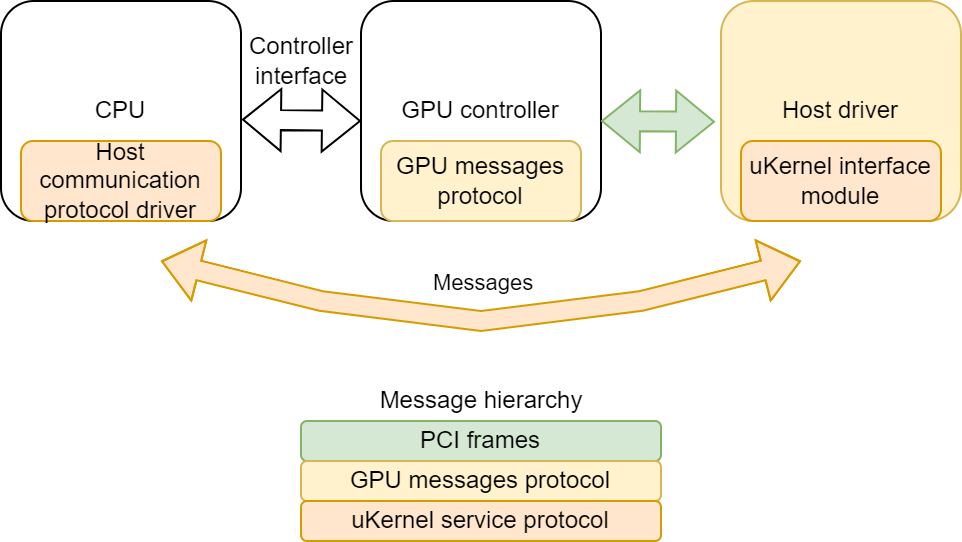

The diagram above was exported from draw.io. Its source (the exported page's mxGraphModel, read from the mxfile embedded in the PNG):
<mxGraphModel dx="1182" dy="835" grid="1" gridSize="10" guides="1" tooltips="1" connect="1" arrows="1" fold="1" page="1" pageScale="1" pageWidth="827" pageHeight="1169" math="0" shadow="0">
  <root>
    <mxCell id="0" />
    <mxCell id="1" parent="0" />
    <mxCell id="GKKOhRbWRCBb6rzS9bSf-1" value="GPU controller" style="rounded=1;whiteSpace=wrap;html=1;" parent="1" vertex="1">
      <mxGeometry x="200" y="270" width="120" height="110" as="geometry" />
    </mxCell>
    <mxCell id="GKKOhRbWRCBb6rzS9bSf-2" value="Host driver" style="rounded=1;whiteSpace=wrap;html=1;fillColor=#fff2cc;strokeColor=#d6b656;" parent="1" vertex="1">
      <mxGeometry x="380" y="270" width="120" height="110" as="geometry" />
    </mxCell>
    <mxCell id="GKKOhRbWRCBb6rzS9bSf-3" value="CPU" style="rounded=1;whiteSpace=wrap;html=1;" parent="1" vertex="1">
      <mxGeometry x="20" y="270" width="120" height="110" as="geometry" />
    </mxCell>
    <mxCell id="GKKOhRbWRCBb6rzS9bSf-8" value="" style="shape=flexArrow;endArrow=classic;startArrow=classic;html=1;rounded=0;fillColor=#ffe6cc;strokeColor=#d79b00;" parent="1" edge="1">
      <mxGeometry width="100" height="100" relative="1" as="geometry">
        <mxPoint x="100" y="400" as="sourcePoint" />
        <mxPoint x="420" y="400" as="targetPoint" />
        <Array as="points">
          <mxPoint x="180" y="420" />
          <mxPoint x="260" y="430" />
          <mxPoint x="340" y="420" />
        </Array>
      </mxGeometry>
    </mxCell>
    <mxCell id="GKKOhRbWRCBb6rzS9bSf-9" value="Messages" style="edgeLabel;html=1;align=center;verticalAlign=middle;resizable=0;points=[];" parent="GKKOhRbWRCBb6rzS9bSf-8" vertex="1" connectable="0">
      <mxGeometry x="-0.0862" y="1" relative="1" as="geometry">
        <mxPoint x="14" y="-17" as="offset" />
      </mxGeometry>
    </mxCell>
    <mxCell id="GKKOhRbWRCBb6rzS9bSf-10" value="PCI frames" style="rounded=1;whiteSpace=wrap;html=1;fillColor=#d5e8d4;strokeColor=#82b366;" parent="1" vertex="1">
      <mxGeometry x="170" y="480" width="180" height="20" as="geometry" />
    </mxCell>
    <mxCell id="GKKOhRbWRCBb6rzS9bSf-11" value="GPU messages protocol" style="rounded=1;whiteSpace=wrap;html=1;fillColor=#fff2cc;strokeColor=#d6b656;" parent="1" vertex="1">
      <mxGeometry x="170" y="500" width="180" height="20" as="geometry" />
    </mxCell>
    <mxCell id="GKKOhRbWRCBb6rzS9bSf-12" value="uKernel service protocol" style="rounded=1;whiteSpace=wrap;html=1;fillColor=#ffe6cc;strokeColor=#d79b00;" parent="1" vertex="1">
      <mxGeometry x="170" y="520" width="180" height="20" as="geometry" />
    </mxCell>
    <mxCell id="GKKOhRbWRCBb6rzS9bSf-15" value="Message hierarchy" style="text;html=1;align=center;verticalAlign=middle;resizable=0;points=[];autosize=1;strokeColor=none;fillColor=none;" parent="1" vertex="1">
      <mxGeometry x="200" y="460" width="120" height="20" as="geometry" />
    </mxCell>
    <mxCell id="GKKOhRbWRCBb6rzS9bSf-16" value="Host communication protocol driver" style="rounded=1;whiteSpace=wrap;html=1;fillColor=#ffe6cc;strokeColor=#d79b00;" parent="1" vertex="1">
      <mxGeometry x="30" y="340" width="100" height="40" as="geometry" />
    </mxCell>
    <mxCell id="GKKOhRbWRCBb6rzS9bSf-17" value="uKernel interface module" style="rounded=1;whiteSpace=wrap;html=1;fillColor=#ffe6cc;strokeColor=#d79b00;" parent="1" vertex="1">
      <mxGeometry x="390" y="340" width="100" height="40" as="geometry" />
    </mxCell>
    <mxCell id="GKKOhRbWRCBb6rzS9bSf-18" value="GPU messages protocol" style="rounded=1;whiteSpace=wrap;html=1;fillColor=#fff2cc;strokeColor=#d6b656;" parent="1" vertex="1">
      <mxGeometry x="210" y="340" width="100" height="40" as="geometry" />
    </mxCell>
    <mxCell id="GKKOhRbWRCBb6rzS9bSf-19" value="" style="shape=flexArrow;endArrow=classic;startArrow=classic;html=1;rounded=0;exitX=1.004;exitY=0.539;exitDx=0;exitDy=0;exitPerimeter=0;" parent="1" source="GKKOhRbWRCBb6rzS9bSf-3" edge="1">
      <mxGeometry width="100" height="100" relative="1" as="geometry">
        <mxPoint x="100" y="430" as="sourcePoint" />
        <mxPoint x="200" y="330" as="targetPoint" />
      </mxGeometry>
    </mxCell>
    <mxCell id="GKKOhRbWRCBb6rzS9bSf-20" value="" style="shape=flexArrow;endArrow=classic;startArrow=classic;html=1;rounded=0;exitX=1.004;exitY=0.539;exitDx=0;exitDy=0;exitPerimeter=0;fillColor=#d5e8d4;strokeColor=#82b366;entryX=-0.025;entryY=0.549;entryDx=0;entryDy=0;entryPerimeter=0;" parent="1" target="GKKOhRbWRCBb6rzS9bSf-2" edge="1">
      <mxGeometry width="100" height="100" relative="1" as="geometry">
        <mxPoint x="319.9999999999999" y="329.99999999999994" as="sourcePoint" />
        <mxPoint x="359.52" y="330.71" as="targetPoint" />
      </mxGeometry>
    </mxCell>
    <mxCell id="GKKOhRbWRCBb6rzS9bSf-22" value="Controller&lt;br&gt;interface" style="text;html=1;align=center;verticalAlign=middle;resizable=0;points=[];autosize=1;strokeColor=none;fillColor=none;" parent="1" vertex="1">
      <mxGeometry x="135" y="285" width="70" height="30" as="geometry" />
    </mxCell>
  </root>
</mxGraphModel>